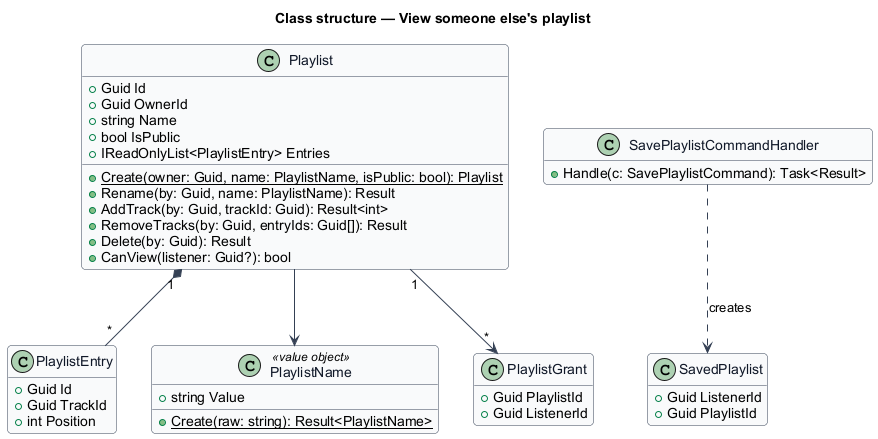

The diagram above was rendered by PlantUML. Its source (embedded in the PNG):
@startuml
skinparam backgroundColor #FFFFFF
skinparam shadowing false
skinparam roundcorner 8
skinparam defaultFontName Arial
skinparam ArrowColor #344054
skinparam class {
  BorderColor #344054
  FontColor #101828
  BackgroundColor #F9FAFB
}
hide empty members
title Class structure — View someone else's playlist

class Playlist {
  +Guid Id
  +Guid OwnerId
  +string Name
  +bool IsPublic
  +IReadOnlyList<PlaylistEntry> Entries
  +{static} Create(owner: Guid, name: PlaylistName, isPublic: bool): Playlist
  +Rename(by: Guid, name: PlaylistName): Result
  +AddTrack(by: Guid, trackId: Guid): Result<int>
  +RemoveTracks(by: Guid, entryIds: Guid[]): Result
  +Delete(by: Guid): Result
  +CanView(listener: Guid?): bool
}
class PlaylistEntry {
  +Guid Id
  +Guid TrackId
  +int Position
}
class PlaylistName <<value object>> {
  +string Value
  +{static} Create(raw: string): Result<PlaylistName>
}
Playlist "1" *-- "*" PlaylistEntry
Playlist --> PlaylistName

class PlaylistGrant {
  +Guid PlaylistId
  +Guid ListenerId
}
class SavedPlaylist {
  +Guid ListenerId
  +Guid PlaylistId
}
class SavePlaylistCommandHandler {
  +Handle(c: SavePlaylistCommand): Task<Result>
}
Playlist "1" --> "*" PlaylistGrant
SavePlaylistCommandHandler ..> SavedPlaylist : creates
@enduml